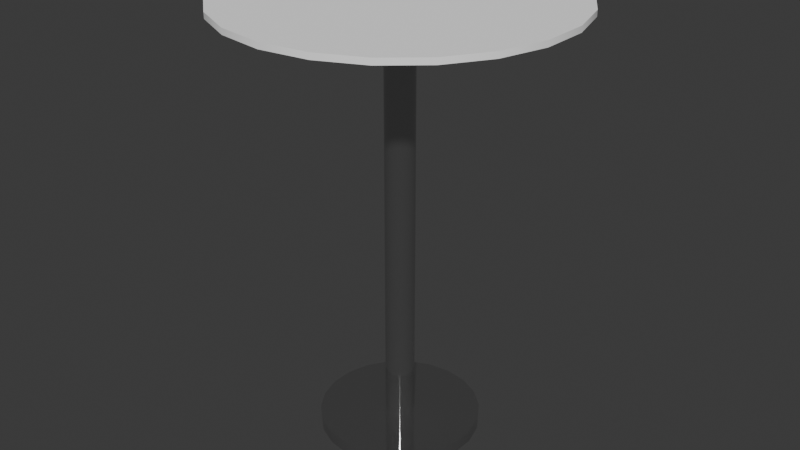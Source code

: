 # Source: Mesa_larga_AU.blend  (saved by Blender 4.0.36; exported with 4.5.12 LTS)
import bpy
from mathutils import Matrix  # noqa: F401  (used for matrix-valued properties, if any)

bpy.ops.wm.read_factory_settings(use_empty=True)
scene = bpy.context.scene
scene.name = 'Scene'

# ---- collections
col_collection = bpy.data.collections.new('Collection'); scene.collection.children.link(col_collection)

# ---- materials (node trees are filled in below, after node groups)
mat_base_001 = bpy.data.materials.new('Base.001')
mat_base_001.use_transparent_shadow = False
mat_mesa = bpy.data.materials.new('Mesa')
mat_mesa.use_transparent_shadow = False

# ---- node groups
ng_auto_smooth = bpy.data.node_groups.new('Auto Smooth', 'GeometryNodeTree')
_s = ng_auto_smooth.interface.new_socket(name='Geometry', in_out='OUTPUT', socket_type='NodeSocketGeometry')
_s = ng_auto_smooth.interface.new_socket(name='Geometry', in_out='INPUT', socket_type='NodeSocketGeometry')
_s = ng_auto_smooth.interface.new_socket(name='Angle', in_out='INPUT', socket_type='NodeSocketFloat')
_s.subtype = 'ANGLE'
_s.min_value = 0.0
_s.max_value = 3.142
ng_auto_smooth.is_modifier = True
_N = ng_auto_smooth.nodes; _L = ng_auto_smooth.links
n0 = _N.new('NodeGroupOutput'); n0.name = 'Group Output'; n0.location = (480, -100)
n1 = _N.new('NodeGroupInput'); n1.name = 'Group Input'; n1.location = (-420, -300)
n2 = _N.new('NodeGroupInput'); n2.name = 'Group Input.001'; n2.location = (-60, -100)
n3 = _N.new('GeometryNodeSetShadeSmooth'); n3.name = 'Set Shade Smooth'; n3.location = (120, -100)
n3.domain = 'EDGE'
n4 = _N.new('GeometryNodeSetShadeSmooth'); n4.name = 'Set Shade Smooth.001'; n4.location = (300, -100)
n5 = _N.new('GeometryNodeInputMeshEdgeAngle'); n5.name = 'Edge Angle'; n5.location = (-420, -220)
n6 = _N.new('GeometryNodeInputEdgeSmooth'); n6.name = 'Is Edge Smooth'; n6.location = (-60, -160)
n7 = _N.new('GeometryNodeInputShadeSmooth'); n7.name = 'Is Face Smooth'; n7.location = (-240, -340)
n8 = _N.new('FunctionNodeBooleanMath'); n8.name = 'Boolean Math'; n8.location = (-60, -220)
n9 = _N.new('FunctionNodeCompare'); n9.name = 'Compare'; n9.location = (-240, -180)
n9.operation = 'LESS_EQUAL'
_L.new(n5.outputs[0], n9.inputs[0])
_L.new(n4.outputs[0], n0.inputs[0])
_L.new(n1.outputs[1], n9.inputs[1])
_L.new(n9.outputs[0], n8.inputs[0])
_L.new(n7.outputs[0], n8.inputs[1])
_L.new(n2.outputs[0], n3.inputs[0])
_L.new(n6.outputs[0], n3.inputs[1])
_L.new(n3.outputs[0], n4.inputs[0])
_L.new(n8.outputs[0], n3.inputs[2])
n0.is_active_output = True

# ---- material node trees
mat_base_001.use_nodes = True; mat_base_001.node_tree.nodes.clear()
_N = mat_base_001.node_tree.nodes; _L = mat_base_001.node_tree.links
n0 = _N.new('ShaderNodeBsdfPrincipled'); n0.name = 'Principled BSDF'; n0.location = (10, 300)
n0.inputs[0].default_value = (0.5586, 0.5586, 0.5586, 1.0)
n0.inputs[1].default_value = 0.9534
n0.inputs[2].default_value = 0.03109
n0.inputs[3].default_value = 1.45
n1 = _N.new('ShaderNodeOutputMaterial'); n1.name = 'Material Output'; n1.location = (300, 300)
_L.new(n0.outputs[0], n1.inputs[0])
n1.is_active_output = True
mat_mesa.use_nodes = True; mat_mesa.node_tree.nodes.clear()
_N = mat_mesa.node_tree.nodes; _L = mat_mesa.node_tree.links
n0 = _N.new('ShaderNodeBsdfPrincipled'); n0.name = 'Principled BSDF'; n0.location = (10, 300)
n0.inputs[0].default_value = (1.0, 1.0, 1.0, 1.0)
n0.inputs[2].default_value = 1.0
n0.inputs[3].default_value = 1.45
n1 = _N.new('ShaderNodeOutputMaterial'); n1.name = 'Material Output'; n1.location = (300, 300)
_L.new(n0.outputs[0], n1.inputs[0])
n1.is_active_output = True

# ---- world
world_world = bpy.data.worlds.new('World'); scene.world = world_world
world_world.use_nodes = True; world_world.node_tree.nodes.clear()
_N = world_world.node_tree.nodes; _L = world_world.node_tree.links
n0 = _N.new('ShaderNodeOutputWorld'); n0.name = 'World Output'; n0.location = (300, 300)
n1 = _N.new('ShaderNodeBackground'); n1.name = 'Background'; n1.location = (10, 300)
n1.inputs[0].default_value = (0.05088, 0.05088, 0.05088, 1.0)
_L.new(n1.outputs[0], n0.inputs[0])
n0.is_active_output = True
world_world.color = (0.05088, 0.05088, 0.05088)
world_world.use_sun_shadow = False
world_world.sun_shadow_jitter_overblur = 0.0

# ---- meshes
me_cylinder = bpy.data.meshes.new('Cylinder')
me_cylinder.from_pydata([(5.722e-06, 0.8197, -2.246), (5.722e-06, 0.8197, -2.126), (0.2309, 0.7865, -2.246), (0.2309, 0.7865, -2.126), (0.4431, 0.6895, -2.246), (0.4431, 0.6895, -2.126), (0.6195, 0.5368, -2.246), (0.6195, 0.5368, -2.126), (0.7456, 0.3405, -2.246), (0.7456, 0.3405, -2.126), (0.8113, 0.1167, -2.246), (0.8113, 0.1167, -2.126), (0.8113, -0.1167, -2.246), (0.8113, -0.1167, -2.126), (0.7456, -0.3405, -2.246), (0.7456, -0.3405, -2.126), (0.6195, -0.5368, -2.246), (0.6195, -0.5368, -2.126), (0.4431, -0.6895, -2.246), (0.4431, -0.6895, -2.126), (0.2309, -0.7865, -2.246), (0.2309, -0.7865, -2.126), (5.722e-06, -0.8197, -2.246), (5.722e-06, -0.8197, -2.126), (-0.2309, -0.7865, -2.246), (-0.2309, -0.7865, -2.126), (-0.4431, -0.6895, -2.246), (-0.4431, -0.6895, -2.126), (-0.6195, -0.5368, -2.246), (-0.6195, -0.5368, -2.126), (-0.7456, -0.3405, -2.246), (-0.7456, -0.3405, -2.126), (-0.8113, -0.1167, -2.246), (-0.8113, -0.1167, -2.126), (-0.8113, 0.1167, -2.246), (-0.8113, 0.1167, -2.126), (-0.7456, 0.3405, -2.246), (-0.7456, 0.3405, -2.126), (-0.6195, 0.5368, -2.246), (-0.6195, 0.5368, -2.126), (-0.4431, 0.6895, -2.246), (-0.4431, 0.6895, -2.126), (-0.2309, 0.7865, -2.246), (-0.2309, 0.7865, -2.126), (0.04194, 0.1428, -2.126), (9.537e-06, 0.1488, -2.126), (0.08048, 0.1252, -2.126), (0.1125, 0.09747, -2.126), (0.1354, 0.06183, -2.126), (0.1473, 0.02118, -2.126), (0.1473, -0.02118, -2.126), (0.1354, -0.06183, -2.126), (0.1125, -0.09747, -2.126), (0.08048, -0.1252, -2.126), (0.04194, -0.1428, -2.126), (9.537e-06, -0.1488, -2.126), (-0.04193, -0.1428, -2.126), (-0.08046, -0.1252, -2.126), (-0.1125, -0.09747, -2.126), (-0.1354, -0.06183, -2.126), (-0.1473, -0.02118, -2.126), (-0.1473, 0.02118, -2.126), (-0.1354, 0.06183, -2.126), (-0.1125, 0.09747, -2.126), (-0.08046, 0.1252, -2.126), (-0.04193, 0.1428, -2.126), (0.04194, 0.1428, 2.146), (9.537e-06, 0.1488, 2.146), (0.08048, 0.1252, 2.146), (0.1125, 0.09747, 2.146), (0.1354, 0.06183, 2.146), (0.1473, 0.02118, 2.146), (0.1473, -0.02118, 2.146), (0.1354, -0.06183, 2.146), (0.1125, -0.09747, 2.146), (0.08048, -0.1252, 2.146), (0.04194, -0.1428, 2.146), (9.537e-06, -0.1488, 2.146), (-0.04193, -0.1428, 2.146), (-0.08046, -0.1252, 2.146), (-0.1125, -0.09747, 2.146), (-0.1354, -0.06183, 2.146), (-0.1473, -0.02118, 2.146), (-0.1473, 0.02118, 2.146), (-0.1354, 0.06183, 2.146), (-0.1125, 0.09747, 2.146), (-0.08046, 0.1252, 2.146), (-0.04193, 0.1428, 2.146), (0.4766, 1.623, 2.146), (-1.335e-05, 1.692, 2.146), (0.9146, 1.423, 2.146), (1.278, 1.108, 2.146), (1.539, 0.7027, 2.146), (1.674, 0.2408, 2.146), (1.674, -0.2408, 2.146), (1.539, -0.7027, 2.146), (1.278, -1.108, 2.146), (0.9146, -1.423, 2.146), (0.4766, -1.623, 2.146), (-1.335e-05, -1.692, 2.146), (-0.4766, -1.623, 2.146), (-0.9146, -1.423, 2.146), (-1.278, -1.108, 2.146), (-1.539, -0.7027, 2.146), (-1.674, -0.2408, 2.146), (-1.674, 0.2408, 2.146), (-1.539, 0.7027, 2.146), (-1.278, 1.108, 2.146), (-0.9146, 1.423, 2.146), (-0.4766, 1.623, 2.146), (0.4766, 1.623, 2.206), (-1.335e-05, 1.692, 2.206), (0.9146, 1.423, 2.206), (1.278, 1.108, 2.206), (1.539, 0.7027, 2.206), (1.674, 0.2408, 2.206), (1.674, -0.2408, 2.206), (1.539, -0.7027, 2.206), (1.278, -1.108, 2.206), (0.9146, -1.423, 2.206), (0.4766, -1.623, 2.206), (-1.335e-05, -1.692, 2.206), (-0.4766, -1.623, 2.206), (-0.9146, -1.423, 2.206), (-1.278, -1.108, 2.206), (-1.539, -0.7027, 2.206), (-1.674, -0.2408, 2.206), (-1.674, 0.2408, 2.206), (-1.539, 0.7027, 2.206), (-1.278, 1.108, 2.206), (-0.9146, 1.423, 2.206), (-0.4766, 1.623, 2.206)], [], [(0, 1, 3, 2), (2, 3, 5, 4), (4, 5, 7, 6), (6, 7, 9, 8), (8, 9, 11, 10), (10, 11, 13, 12), (12, 13, 15, 14), (14, 15, 17, 16), (16, 17, 19, 18), (18, 19, 21, 20), (20, 21, 23, 22), (22, 23, 25, 24), (24, 25, 27, 26), (26, 27, 29, 28), (28, 29, 31, 30), (30, 31, 33, 32), (32, 33, 35, 34), (34, 35, 37, 36), (36, 37, 39, 38), (38, 39, 41, 40), (9, 7, 47, 48), (40, 41, 43, 42), (42, 43, 1, 0), (0, 2, 4, 6, 8, 10, 12, 14, 16, 18, 20, 22, 24, 26, 28, 30, 32, 34, 36, 38, 40, 42), (56, 55, 77, 78), (19, 17, 52, 53), (29, 27, 57, 58), (39, 37, 62, 63), (5, 3, 44, 46), (15, 13, 50, 51), (25, 23, 55, 56), (35, 33, 60, 61), (1, 43, 65, 45), (11, 9, 48, 49), (21, 19, 53, 54), (31, 29, 58, 59), (41, 39, 63, 64), (7, 5, 46, 47), (17, 15, 51, 52), (3, 1, 45, 44), (27, 25, 56, 57), (37, 35, 61, 62), (13, 11, 49, 50), (23, 21, 54, 55), (33, 31, 59, 60), (43, 41, 64, 65), (71, 70, 92, 93), (49, 48, 70, 71), (64, 63, 85, 86), (57, 56, 78, 79), (50, 49, 71, 72), (65, 64, 86, 87), (58, 57, 79, 80), (51, 50, 72, 73), (45, 65, 87, 67), (59, 58, 80, 81), (52, 51, 73, 74), (44, 45, 67, 66), (60, 59, 81, 82), (53, 52, 74, 75), (46, 44, 66, 68), (61, 60, 82, 83), (54, 53, 75, 76), (47, 46, 68, 69), (62, 61, 83, 84), (55, 54, 76, 77), (48, 47, 69, 70), (63, 62, 84, 85), (101, 100, 122, 123), (86, 85, 107, 108), (79, 78, 100, 101), (72, 71, 93, 94), (87, 86, 108, 109), (80, 79, 101, 102), (73, 72, 94, 95), (67, 87, 109, 89), (81, 80, 102, 103), (74, 73, 95, 96), (66, 67, 89, 88), (82, 81, 103, 104), (75, 74, 96, 97), (68, 66, 88, 90), (83, 82, 104, 105), (76, 75, 97, 98), (69, 68, 90, 91), (84, 83, 105, 106), (77, 76, 98, 99), (70, 69, 91, 92), (85, 84, 106, 107), (78, 77, 99, 100), (110, 111, 131, 130, 129, 128, 127, 126, 125, 124, 123, 122, 121, 120, 119, 118, 117, 116, 115, 114, 113, 112), (94, 93, 115, 116), (109, 108, 130, 131), (102, 101, 123, 124), (95, 94, 116, 117), (89, 109, 131, 111), (103, 102, 124, 125), (96, 95, 117, 118), (88, 89, 111, 110), (104, 103, 125, 126), (97, 96, 118, 119), (90, 88, 110, 112), (105, 104, 126, 127), (98, 97, 119, 120), (91, 90, 112, 113), (106, 105, 127, 128), (99, 98, 120, 121), (92, 91, 113, 114), (107, 106, 128, 129), (100, 99, 121, 122), (93, 92, 114, 115), (108, 107, 129, 130)])
me_cylinder.polygons.foreach_set('use_smooth', [True] * 112)
me_cylinder.polygons.foreach_set('material_index', [0, 0, 0, 0, 0, 0, 0, 0, 0, 0, 0, 0, 0, 0, 0, 0, 0, 0, 0, 0, 0, 0, 0, 0, 0, 0, 0, 0, 0, 0, 0, 0, 0, 0, 0, 0, 0, 0, 0, 0, 0, 0, 0, 0, 0, 0, 1, 0, 0, 0, 0, 0, 0, 0, 0, 0, 0, 0, 0, 0, 0, 0, 0, 0, 0, 0, 0, 0, 1, 1, 1, 1, 1, 1, 1, 1, 1, 1, 1, 1, 1, 1, 1, 1, 1, 1, 1, 1, 1, 1, 1, 1, 1, 1, 1, 1, 1, 1, 1, 1, 1, 1, 1, 1, 1, 1, 1, 1, 1, 1, 1, 1])
_uv = me_cylinder.uv_layers.new(name='UVMap')
_uv.uv.foreach_set('vector', [1.0, 0.5, 1.0, 1.0, 0.9545, 1.0, 0.9545, 0.5, 0.9545, 0.5, 0.9545, 1.0, 0.9091, 1.0, 0.9091, 0.5, 0.9091, 0.5, 0.9091, 1.0, 0.8636, 1.0, 0.8636, 0.5, 0.8636, 0.5, 0.8636, 1.0, 0.8182, 1.0, 0.8182, 0.5, 0.8182, 0.5, 0.8182, 1.0, 0.7727, 1.0, 0.7727, 0.5, 0.7727, 0.5, 0.7727, 1.0, 0.7273, 1.0, 0.7273, 0.5, 0.7273, 0.5, 0.7273, 1.0, 0.6818, 1.0, 0.6818, 0.5, 0.6818, 0.5, 0.6818, 1.0, 0.6364, 1.0, 0.6364, 0.5, 0.6364, 0.5, 0.6364, 1.0, 0.5909, 1.0, 0.5909, 0.5, 0.5909, 0.5, 0.5909, 1.0, 0.5455, 1.0, 0.5455, 0.5, 0.5455, 0.5, 0.5455, 1.0, 0.5, 1.0, 0.5, 0.5, 0.5, 0.5, 0.5, 1.0, 0.4545, 1.0, 0.4545, 0.5, 0.4545, 0.5, 0.4545, 1.0, 0.4091, 1.0, 0.4091, 0.5, 0.4091, 0.5, 0.4091, 1.0, 0.3636, 1.0, 0.3636, 0.5, 0.3636, 0.5, 0.3636, 1.0, 0.3182, 1.0, 0.3182, 0.5, 0.3182, 0.5, 0.3182, 1.0, 0.2727, 1.0, 0.2727, 0.5, 0.2727, 0.5, 0.2727, 1.0, 0.2273, 1.0, 0.2273, 0.5, 0.2273, 0.5, 0.2273, 1.0, 0.1818, 1.0, 0.1818, 0.5, 0.1818, 0.5, 0.1818, 1.0, 0.1364, 1.0, 0.1364, 0.5, 0.1364, 0.5, 0.1364, 1.0, 0.09091, 1.0, 0.09091, 0.5, 0.8182, 1.0, 0.8636, 1.0, 0.8636, 1.0, 0.8182, 1.0, 0.09091, 0.5, 0.09091, 1.0, 0.04545, 1.0, 0.04545, 0.5, 0.04545, 0.5, 0.04545, 1.0, -2.682e-07, 1.0, -2.682e-07, 0.5, 0.75, 0.49, 0.8176, 0.4803, 0.8798, 0.4519, 0.9314, 0.4072, 0.9683, 0.3497, 0.9876, 0.2842, 0.9876, 0.2158, 0.9683, 0.1503, 0.9314, 0.09283, 0.8798, 0.0481, 0.8176, 0.01972, 0.75, 0.01, 0.6824, 0.01972, 0.6202, 0.0481, 0.5686, 0.09283, 0.5317, 0.1503, 0.5124, 0.2158, 0.5124, 0.2842, 0.5317, 0.3497, 0.5686, 0.4072, 0.6202, 0.4519, 0.6824, 0.4803, 0.4545, 1.0, 0.5, 1.0, 0.5, 1.0, 0.4545, 1.0, 0.5909, 1.0, 0.6364, 1.0, 0.6364, 1.0, 0.5909, 1.0, 0.3636, 1.0, 0.4091, 1.0, 0.4091, 1.0, 0.3636, 1.0, 0.1364, 1.0, 0.1818, 1.0, 0.1818, 1.0, 0.1364, 1.0, 0.9091, 1.0, 0.9545, 1.0, 0.9545, 1.0, 0.9091, 1.0, 0.6818, 1.0, 0.7273, 1.0, 0.7273, 1.0, 0.6818, 1.0, 0.4545, 1.0, 0.5, 1.0, 0.5, 1.0, 0.4545, 1.0, 0.2273, 1.0, 0.2727, 1.0, 0.2727, 1.0, 0.2273, 1.0, -2.682e-07, 1.0, 0.04545, 1.0, 0.04545, 1.0, -2.682e-07, 1.0, 0.7727, 1.0, 0.8182, 1.0, 0.8182, 1.0, 0.7727, 1.0, 0.5455, 1.0, 0.5909, 1.0, 0.5909, 1.0, 0.5455, 1.0, 0.3182, 1.0, 0.3636, 1.0, 0.3636, 1.0, 0.3182, 1.0, 0.09091, 1.0, 0.1364, 1.0, 0.1364, 1.0, 0.09091, 1.0, 0.8636, 1.0, 0.9091, 1.0, 0.9091, 1.0, 0.8636, 1.0, 0.6364, 1.0, 0.6818, 1.0, 0.6818, 1.0, 0.6364, 1.0, 0.9545, 1.0, 1.0, 1.0, 1.0, 1.0, 0.9545, 1.0, 0.4091, 1.0, 0.4545, 1.0, 0.4545, 1.0, 0.4091, 1.0, 0.1818, 1.0, 0.2273, 1.0, 0.2273, 1.0, 0.1818, 1.0, 0.7273, 1.0, 0.7727, 1.0, 0.7727, 1.0, 0.7273, 1.0, 0.5, 1.0, 0.5455, 1.0, 0.5455, 1.0, 0.5, 1.0, 0.2727, 1.0, 0.3182, 1.0, 0.3182, 1.0, 0.2727, 1.0, 0.04545, 1.0, 0.09091, 1.0, 0.09091, 1.0, 0.04545, 1.0, 0.7727, 1.0, 0.8182, 1.0, 0.8182, 1.0, 0.7727, 1.0, 0.7727, 1.0, 0.8182, 1.0, 0.8182, 1.0, 0.7727, 1.0, 0.09091, 1.0, 0.1364, 1.0, 0.1364, 1.0, 0.09091, 1.0, 0.4091, 1.0, 0.4545, 1.0, 0.4545, 1.0, 0.4091, 1.0, 0.7273, 1.0, 0.7727, 1.0, 0.7727, 1.0, 0.7273, 1.0, 0.04545, 1.0, 0.09091, 1.0, 0.09091, 1.0, 0.04545, 1.0, 0.3636, 1.0, 0.4091, 1.0, 0.4091, 1.0, 0.3636, 1.0, 0.6818, 1.0, 0.7273, 1.0, 0.7273, 1.0, 0.6818, 1.0, -2.682e-07, 1.0, 0.04545, 1.0, 0.04545, 1.0, -2.682e-07, 1.0, 0.3182, 1.0, 0.3636, 1.0, 0.3636, 1.0, 0.3182, 1.0, 0.6364, 1.0, 0.6818, 1.0, 0.6818, 1.0, 0.6364, 1.0, 0.9545, 1.0, 1.0, 1.0, 1.0, 1.0, 0.9545, 1.0, 0.2727, 1.0, 0.3182, 1.0, 0.3182, 1.0, 0.2727, 1.0, 0.5909, 1.0, 0.6364, 1.0, 0.6364, 1.0, 0.5909, 1.0, 0.9091, 1.0, 0.9545, 1.0, 0.9545, 1.0, 0.9091, 1.0, 0.2273, 1.0, 0.2727, 1.0, 0.2727, 1.0, 0.2273, 1.0, 0.5455, 1.0, 0.5909, 1.0, 0.5909, 1.0, 0.5455, 1.0, 0.8636, 1.0, 0.9091, 1.0, 0.9091, 1.0, 0.8636, 1.0, 0.1818, 1.0, 0.2273, 1.0, 0.2273, 1.0, 0.1818, 1.0, 0.5, 1.0, 0.5455, 1.0, 0.5455, 1.0, 0.5, 1.0, 0.8182, 1.0, 0.8636, 1.0, 0.8636, 1.0, 0.8182, 1.0, 0.1364, 1.0, 0.1818, 1.0, 0.1818, 1.0, 0.1364, 1.0, 0.4091, 1.0, 0.4545, 1.0, 0.4545, 1.0, 0.4091, 1.0, 0.09091, 1.0, 0.1364, 1.0, 0.1364, 1.0, 0.09091, 1.0, 0.4091, 1.0, 0.4545, 1.0, 0.4545, 1.0, 0.4091, 1.0, 0.7273, 1.0, 0.7727, 1.0, 0.7727, 1.0, 0.7273, 1.0, 0.04545, 1.0, 0.09091, 1.0, 0.09091, 1.0, 0.04545, 1.0, 0.3636, 1.0, 0.4091, 1.0, 0.4091, 1.0, 0.3636, 1.0, 0.6818, 1.0, 0.7273, 1.0, 0.7273, 1.0, 0.6818, 1.0, -2.682e-07, 1.0, 0.04545, 1.0, 0.04545, 1.0, -2.682e-07, 1.0, 0.3182, 1.0, 0.3636, 1.0, 0.3636, 1.0, 0.3182, 1.0, 0.6364, 1.0, 0.6818, 1.0, 0.6818, 1.0, 0.6364, 1.0, 0.9545, 1.0, 1.0, 1.0, 1.0, 1.0, 0.9545, 1.0, 0.2727, 1.0, 0.3182, 1.0, 0.3182, 1.0, 0.2727, 1.0, 0.5909, 1.0, 0.6364, 1.0, 0.6364, 1.0, 0.5909, 1.0, 0.9091, 1.0, 0.9545, 1.0, 0.9545, 1.0, 0.9091, 1.0, 0.2273, 1.0, 0.2727, 1.0, 0.2727, 1.0, 0.2273, 1.0, 0.5455, 1.0, 0.5909, 1.0, 0.5909, 1.0, 0.5455, 1.0, 0.8636, 1.0, 0.9091, 1.0, 0.9091, 1.0, 0.8636, 1.0, 0.1818, 1.0, 0.2273, 1.0, 0.2273, 1.0, 0.1818, 1.0, 0.5, 1.0, 0.5455, 1.0, 0.5455, 1.0, 0.5, 1.0, 0.8182, 1.0, 0.8636, 1.0, 0.8636, 1.0, 0.8182, 1.0, 0.1364, 1.0, 0.1818, 1.0, 0.1818, 1.0, 0.1364, 1.0, 0.4545, 1.0, 0.5, 1.0, 0.5, 1.0, 0.4545, 1.0, 0.3176, 0.4803, 0.25, 0.49, 0.1824, 0.4803, 0.1202, 0.4519, 0.06862, 0.4072, 0.03169, 0.3497, 0.01244, 0.2842, 0.01244, 0.2158, 0.03169, 0.1503, 0.06862, 0.09283, 0.1202, 0.0481, 0.1824, 0.01972, 0.25, 0.01, 0.3176, 0.01972, 0.3798, 0.0481, 0.4314, 0.09283, 0.4683, 0.1503, 0.4876, 0.2158, 0.4876, 0.2842, 0.4683, 0.3497, 0.4314, 0.4072, 0.3798, 0.4519, 0.7273, 1.0, 0.7727, 1.0, 0.7727, 1.0, 0.7273, 1.0, 0.04545, 1.0, 0.09091, 1.0, 0.09091, 1.0, 0.04545, 1.0, 0.3636, 1.0, 0.4091, 1.0, 0.4091, 1.0, 0.3636, 1.0, 0.6818, 1.0, 0.7273, 1.0, 0.7273, 1.0, 0.6818, 1.0, -2.682e-07, 1.0, 0.04545, 1.0, 0.04545, 1.0, -2.682e-07, 1.0, 0.3182, 1.0, 0.3636, 1.0, 0.3636, 1.0, 0.3182, 1.0, 0.6364, 1.0, 0.6818, 1.0, 0.6818, 1.0, 0.6364, 1.0, 0.9545, 1.0, 1.0, 1.0, 1.0, 1.0, 0.9545, 1.0, 0.2727, 1.0, 0.3182, 1.0, 0.3182, 1.0, 0.2727, 1.0, 0.5909, 1.0, 0.6364, 1.0, 0.6364, 1.0, 0.5909, 1.0, 0.9091, 1.0, 0.9545, 1.0, 0.9545, 1.0, 0.9091, 1.0, 0.2273, 1.0, 0.2727, 1.0, 0.2727, 1.0, 0.2273, 1.0, 0.5455, 1.0, 0.5909, 1.0, 0.5909, 1.0, 0.5455, 1.0, 0.8636, 1.0, 0.9091, 1.0, 0.9091, 1.0, 0.8636, 1.0, 0.1818, 1.0, 0.2273, 1.0, 0.2273, 1.0, 0.1818, 1.0, 0.5, 1.0, 0.5455, 1.0, 0.5455, 1.0, 0.5, 1.0, 0.8182, 1.0, 0.8636, 1.0, 0.8636, 1.0, 0.8182, 1.0, 0.1364, 1.0, 0.1818, 1.0, 0.1818, 1.0, 0.1364, 1.0, 0.4545, 1.0, 0.5, 1.0, 0.5, 1.0, 0.4545, 1.0, 0.7727, 1.0, 0.8182, 1.0, 0.8182, 1.0, 0.7727, 1.0, 0.09091, 1.0, 0.1364, 1.0, 0.1364, 1.0, 0.09091, 1.0])
me_cylinder.materials.append(mat_base_001)
me_cylinder.materials.append(mat_mesa)
me_cylinder.update()

# ---- objects
ob_mesa_auditorio = bpy.data.objects.new('Mesa auditorio', me_cylinder)

# ---- transforms, parenting, visibility, modifiers, constraints
ob_mesa_auditorio.location = (0.0, 0.0, 0.0)
_m = ob_mesa_auditorio.modifiers.new('Auto Smooth', 'NODES')
_m.node_group = ng_auto_smooth
_gi = [s.identifier for s in ng_auto_smooth.interface.items_tree if s.item_type == 'SOCKET' and s.in_out == 'INPUT']
_m[_gi[1]] = 0.5236  # Angle

# ---- collection membership
col_collection.objects.link(ob_mesa_auditorio)

# ---- scene / render settings (as saved in the file)
scene.frame_start = 1; scene.frame_end = 250; scene.frame_set(1)
scene.render.engine = 'BLENDER_EEVEE_NEXT'
scene.cycles.sampling_pattern = 'TABULATED_SOBOL'
bpy.context.view_layer.update()

# ---- added for rendering (the .blend has no active camera and no usable light): camera, sun
cam_auto = bpy.data.cameras.new('AutoCamera')
cam_auto.lens = 50.0
cam_auto.sensor_width = 36.0
cam_auto.clip_end = 1000.0
ob_auto_camera = bpy.data.objects.new('AutoCamera', cam_auto)
scene.collection.objects.link(ob_auto_camera)
ob_auto_camera.location = (6.03031, -7.2364, 4.80453)
ob_auto_camera.rotation_euler = (1.09748, -7.21219e-08, 0.694738)
scene.camera = ob_auto_camera
light_auto_sun = bpy.data.lights.new('AutoSun', 'SUN')
light_auto_sun.energy = 3.0
light_auto_sun.angle = 0.0523599
ob_auto_sun = bpy.data.objects.new('AutoSun', light_auto_sun)
scene.collection.objects.link(ob_auto_sun)
ob_auto_sun.rotation_euler = (0.872665, 0.174533, 0.523599)
bpy.context.view_layer.update()
